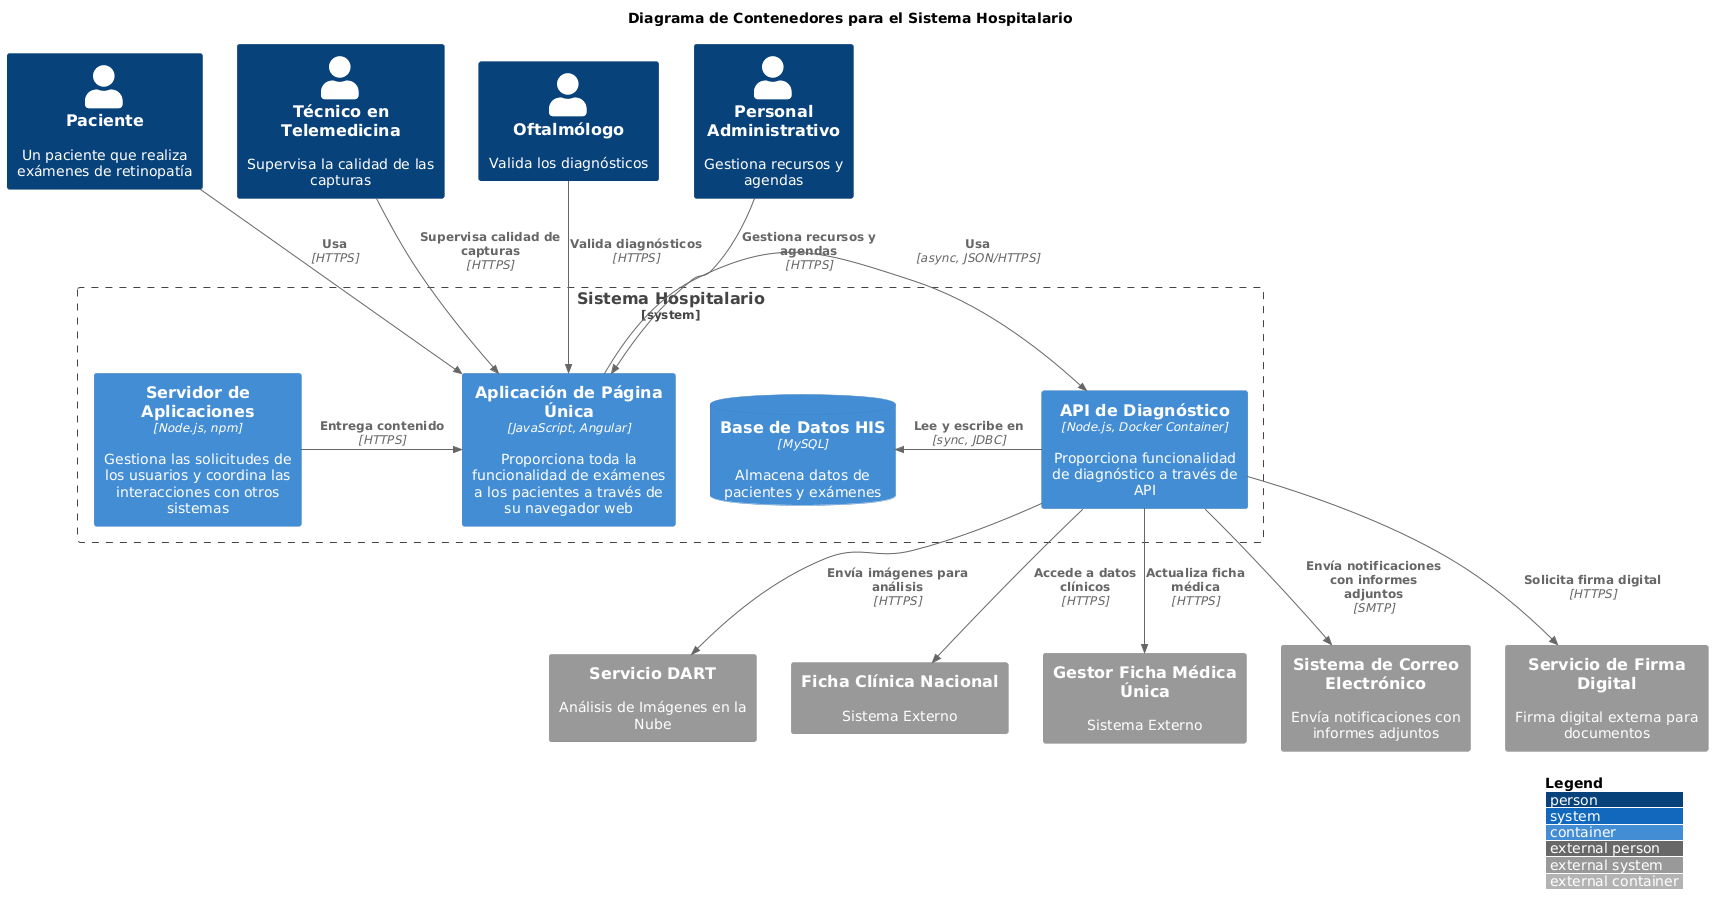

The diagram above was rendered by PlantUML. Its source (embedded in the PNG):
@startuml
!include https://raw.githubusercontent.com/plantuml-stdlib/C4-PlantUML/master/C4_Container.puml

    LAYOUT_WITH_LEGEND()

    title Diagrama de Contenedores para el Sistema Hospitalario

    Person(paciente, "Paciente", "Un paciente que realiza exámenes de retinopatía")
    Person(tecnico, "Técnico en Telemedicina", "Supervisa la calidad de las capturas")
    Person(oftalmologo, "Oftalmólogo", "Valida los diagnósticos")
    Person(admin, "Personal Administrativo", "Gestiona recursos y agendas")

    System_Boundary(sistema_hospitalario, "Sistema Hospitalario") {
        Container(servidor_app, "Servidor de Aplicaciones", "Node.js, npm", "Gestiona las solicitudes de los usuarios y coordina las interacciones con otros sistemas")
        Container(spa, "Aplicación de Página Única", "JavaScript, Angular", "Proporciona toda la funcionalidad de exámenes a los pacientes a través de su navegador web")
        ContainerDb(base_datos_his, "Base de Datos HIS", "MySQL", "Almacena datos de pacientes y exámenes")
        Container(backend_api, "API de Diagnóstico", "Node.js, Docker Container", "Proporciona funcionalidad de diagnóstico a través de API")
    }

    System_Ext(servicio_dart, "Servicio DART", "Análisis de Imágenes en la Nube")
    System_Ext(ficha_clinica_nacional, "Ficha Clínica Nacional", "Sistema Externo")
    System_Ext(gestor_ficha_medica_unica, "Gestor Ficha Médica Única", "Sistema Externo")
    System_Ext(email_system, "Sistema de Correo Electrónico", "Envía notificaciones con informes adjuntos")
    System_Ext(firma_digital, "Servicio de Firma Digital", "Firma digital externa para documentos")

    Rel(paciente, spa, "Usa", "HTTPS")
    Rel(tecnico, spa, "Supervisa calidad de capturas", "HTTPS")
    Rel(oftalmologo, spa, "Valida diagnósticos", "HTTPS")
    Rel(admin, spa, "Gestiona recursos y agendas", "HTTPS")

    Rel_Neighbor(servidor_app, spa, "Entrega contenido", "HTTPS")
    Rel_Neighbor(spa, backend_api, "Usa", "async, JSON/HTTPS")
    Rel_Back_Neighbor(base_datos_his, backend_api, "Lee y escribe en", "sync, JDBC")

    Rel(backend_api, servicio_dart, "Envía imágenes para análisis", "HTTPS")
    Rel(backend_api, ficha_clinica_nacional, "Accede a datos clínicos", "HTTPS")
    Rel(backend_api, gestor_ficha_medica_unica, "Actualiza ficha médica", "HTTPS")
    Rel(backend_api, firma_digital, "Solicita firma digital", "HTTPS")
    Rel(backend_api, email_system, "Envía notificaciones con informes adjuntos", "SMTP")
@enduml